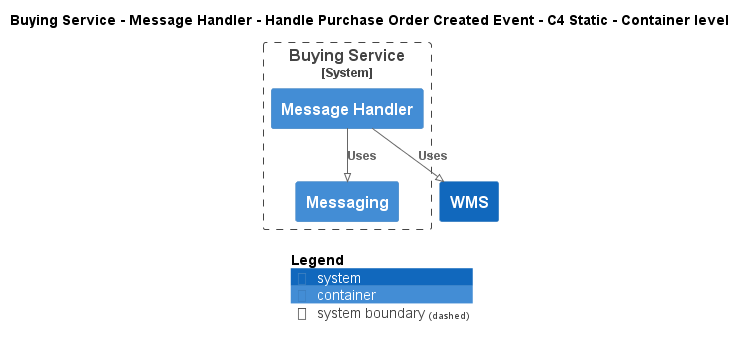

The diagram above was rendered by PlantUML. Its source (embedded in the PNG):
@startuml
!pragma layout smetana
!include ..\..\..\..\..\..\..\.c4s\C4_Container.puml

AddElementTag("c4interflow:lifecycle:new", $bgColor=green, $fontColor=#ffffff, $borderColor=green, $shadowing="False")
AddElementTag("c4interflow:lifecycle:changed", $bgColor=orange, $fontColor=#ffffff, $borderColor=orange, $shadowing="False")
AddElementTag("c4interflow:lifecycle:removed", $bgColor=red, $fontColor=#ffffff, $borderColor=red, $shadowing="False")

AddRelTag("c4interflow:lifecycle:new", $textColor=green, $lineColor=green)
AddRelTag("c4interflow:lifecycle:changed", $textColor=orange, $lineColor=orange)
AddRelTag("c4interflow:lifecycle:removed", $textColor=red, $lineColor=red)

SHOW_PERSON_PORTRAIT()
LAYOUT_TOP_DOWN()

skinparam linetype polyline

title Buying Service - Message Handler - Handle Purchase Order Created Event - C4 Static - Container level


System_Boundary(ECommercePlatform.SoftwareSystems.BuyingService, "Buying Service") {
    Container(ECommercePlatform.SoftwareSystems.BuyingService.Containers.MessageHandler, "Message Handler", "", "")
    Container(ECommercePlatform.SoftwareSystems.BuyingService.Containers.Messaging, "Messaging", "", "")
}
System(ECommercePlatform.SoftwareSystems.WMS, "WMS", "")

Rel(ECommercePlatform.SoftwareSystems.BuyingService.Containers.MessageHandler, ECommercePlatform.SoftwareSystems.BuyingService.Containers.Messaging, "Uses")
Rel(ECommercePlatform.SoftwareSystems.BuyingService.Containers.MessageHandler, ECommercePlatform.SoftwareSystems.WMS, "Uses")


SHOW_LEGEND()
@enduml